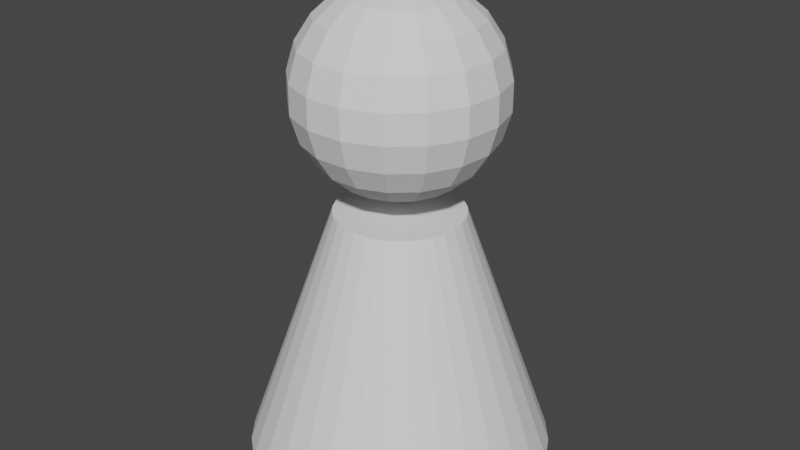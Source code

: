 # Source: Player.blend  (saved by Blender 2.82.7; exported with 4.5.12 LTS)
import bpy
from mathutils import Matrix  # noqa: F401  (used for matrix-valued properties, if any)

bpy.ops.wm.read_factory_settings(use_empty=True)
scene = bpy.context.scene
scene.name = 'Scene'

# ---- collections
col_collection = bpy.data.collections.new('Collection'); scene.collection.children.link(col_collection)

# ---- world
world_world = bpy.data.worlds.new('World'); scene.world = world_world
world_world.use_nodes = True; world_world.node_tree.nodes.clear()
_N = world_world.node_tree.nodes; _L = world_world.node_tree.links
n0 = _N.new('ShaderNodeOutputWorld'); n0.name = 'World Output'; n0.location = (300, 300)
n1 = _N.new('ShaderNodeBackground'); n1.name = 'Background'; n1.location = (10, 300)
n1.inputs[0].default_value = (0.05088, 0.05088, 0.05088, 1.0)
_L.new(n1.outputs[0], n0.inputs[0])
n0.is_active_output = True
world_world.color = (0.05088, 0.05088, 0.05088)
world_world.use_sun_shadow = False
world_world.sun_shadow_jitter_overblur = 0.0

# ---- meshes
me_cone = bpy.data.meshes.new('Cone')
me_cone.from_pydata([(0.0, 0.6, -0.5), (0.0, 0.25, 0.5), (0.1171, 0.5885, -0.5), (0.04877, 0.2452, 0.5), (0.2296, 0.5543, -0.5), (0.09567, 0.231, 0.5), (0.3333, 0.4989, -0.5), (0.1389, 0.2079, 0.5), (0.4243, 0.4243, -0.5), (0.1768, 0.1768, 0.5), (0.4989, 0.3333, -0.5), (0.2079, 0.1389, 0.5), (0.5543, 0.2296, -0.5), (0.231, 0.09567, 0.5), (0.5885, 0.1171, -0.5), (0.2452, 0.04877, 0.5), (0.6, 4.53e-08, -0.5), (0.25, 1.887e-08, 0.5), (0.5885, -0.1171, -0.5), (0.2452, -0.04877, 0.5), (0.5543, -0.2296, -0.5), (0.231, -0.09567, 0.5), (0.4989, -0.3333, -0.5), (0.2079, -0.1389, 0.5), (0.4243, -0.4243, -0.5), (0.1768, -0.1768, 0.5), (0.3333, -0.4989, -0.5), (0.1389, -0.2079, 0.5), (0.2296, -0.5543, -0.5), (0.09567, -0.231, 0.5), (0.1171, -0.5885, -0.5), (0.04877, -0.2452, 0.5), (-1.955e-07, -0.6, -0.5), (-8.146e-08, -0.25, 0.5), (-0.1171, -0.5885, -0.5), (-0.04877, -0.2452, 0.5), (-0.2296, -0.5543, -0.5), (-0.09567, -0.231, 0.5), (-0.3333, -0.4989, -0.5), (-0.1389, -0.2079, 0.5), (-0.4243, -0.4243, -0.5), (-0.1768, -0.1768, 0.5), (-0.4989, -0.3333, -0.5), (-0.2079, -0.1389, 0.5), (-0.5543, -0.2296, -0.5), (-0.231, -0.09567, 0.5), (-0.5885, -0.1171, -0.5), (-0.2452, -0.04877, 0.5), (-0.6, 5.794e-07, -0.5), (-0.25, 2.414e-07, 0.5), (-0.5885, 0.1171, -0.5), (-0.2452, 0.04877, 0.5), (-0.5543, 0.2296, -0.5), (-0.231, 0.09567, 0.5), (-0.4989, 0.3333, -0.5), (-0.2079, 0.1389, 0.5), (-0.4243, 0.4243, -0.5), (-0.1768, 0.1768, 0.5), (-0.3333, 0.4989, -0.5), (-0.1389, 0.2079, 0.5), (-0.2296, 0.5543, -0.5), (-0.09567, 0.231, 0.5), (-0.1171, 0.5885, -0.5), (-0.04877, 0.2452, 0.5)], [], [(0, 1, 3, 2), (2, 3, 5, 4), (4, 5, 7, 6), (6, 7, 9, 8), (8, 9, 11, 10), (10, 11, 13, 12), (12, 13, 15, 14), (14, 15, 17, 16), (16, 17, 19, 18), (18, 19, 21, 20), (20, 21, 23, 22), (22, 23, 25, 24), (24, 25, 27, 26), (26, 27, 29, 28), (28, 29, 31, 30), (30, 31, 33, 32), (32, 33, 35, 34), (34, 35, 37, 36), (36, 37, 39, 38), (38, 39, 41, 40), (40, 41, 43, 42), (42, 43, 45, 44), (44, 45, 47, 46), (46, 47, 49, 48), (48, 49, 51, 50), (50, 51, 53, 52), (52, 53, 55, 54), (54, 55, 57, 56), (56, 57, 59, 58), (58, 59, 61, 60), (3, 1, 63, 61, 59, 57, 55, 53, 51, 49, 47, 45, 43, 41, 39, 37, 35, 33, 31, 29, 27, 25, 23, 21, 19, 17, 15, 13, 11, 9, 7, 5), (60, 61, 63, 62), (62, 63, 1, 0), (0, 2, 4, 6, 8, 10, 12, 14, 16, 18, 20, 22, 24, 26, 28, 30, 32, 34, 36, 38, 40, 42, 44, 46, 48, 50, 52, 54, 56, 58, 60, 62)])
_uv = me_cone.uv_layers.new(name='UVMap')
_uv.uv.foreach_set('vector', [1.0, 0.5, 1.0, 1.0, 0.9688, 1.0, 0.9688, 0.5, 0.9688, 0.5, 0.9688, 1.0, 0.9375, 1.0, 0.9375, 0.5, 0.9375, 0.5, 0.9375, 1.0, 0.9062, 1.0, 0.9062, 0.5, 0.9062, 0.5, 0.9062, 1.0, 0.875, 1.0, 0.875, 0.5, 0.875, 0.5, 0.875, 1.0, 0.8438, 1.0, 0.8438, 0.5, 0.8438, 0.5, 0.8438, 1.0, 0.8125, 1.0, 0.8125, 0.5, 0.8125, 0.5, 0.8125, 1.0, 0.7812, 1.0, 0.7812, 0.5, 0.7812, 0.5, 0.7812, 1.0, 0.75, 1.0, 0.75, 0.5, 0.75, 0.5, 0.75, 1.0, 0.7188, 1.0, 0.7188, 0.5, 0.7188, 0.5, 0.7188, 1.0, 0.6875, 1.0, 0.6875, 0.5, 0.6875, 0.5, 0.6875, 1.0, 0.6562, 1.0, 0.6562, 0.5, 0.6562, 0.5, 0.6562, 1.0, 0.625, 1.0, 0.625, 0.5, 0.625, 0.5, 0.625, 1.0, 0.5938, 1.0, 0.5938, 0.5, 0.5938, 0.5, 0.5938, 1.0, 0.5625, 1.0, 0.5625, 0.5, 0.5625, 0.5, 0.5625, 1.0, 0.5312, 1.0, 0.5312, 0.5, 0.5312, 0.5, 0.5312, 1.0, 0.5, 1.0, 0.5, 0.5, 0.5, 0.5, 0.5, 1.0, 0.4688, 1.0, 0.4688, 0.5, 0.4688, 0.5, 0.4688, 1.0, 0.4375, 1.0, 0.4375, 0.5, 0.4375, 0.5, 0.4375, 1.0, 0.4062, 1.0, 0.4062, 0.5, 0.4062, 0.5, 0.4062, 1.0, 0.375, 1.0, 0.375, 0.5, 0.375, 0.5, 0.375, 1.0, 0.3438, 1.0, 0.3438, 0.5, 0.3438, 0.5, 0.3438, 1.0, 0.3125, 1.0, 0.3125, 0.5, 0.3125, 0.5, 0.3125, 1.0, 0.2812, 1.0, 0.2812, 0.5, 0.2812, 0.5, 0.2812, 1.0, 0.25, 1.0, 0.25, 0.5, 0.25, 0.5, 0.25, 1.0, 0.2188, 1.0, 0.2188, 0.5, 0.2188, 0.5, 0.2188, 1.0, 0.1875, 1.0, 0.1875, 0.5, 0.1875, 0.5, 0.1875, 1.0, 0.1562, 1.0, 0.1562, 0.5, 0.1562, 0.5, 0.1562, 1.0, 0.125, 1.0, 0.125, 0.5, 0.125, 0.5, 0.125, 1.0, 0.09375, 1.0, 0.09375, 0.5, 0.09375, 0.5, 0.09375, 1.0, 0.0625, 1.0, 0.0625, 0.5, 0.2968, 0.4854, 0.25, 0.49, 0.2032, 0.4854, 0.1582, 0.4717, 0.1167, 0.4496, 0.08029, 0.4197, 0.05045, 0.3833, 0.02827, 0.3418, 0.01461, 0.2968, 0.01, 0.25, 0.01461, 0.2032, 0.02827, 0.1582, 0.05045, 0.1167, 0.08029, 0.08029, 0.1167, 0.05045, 0.1582, 0.02827, 0.2032, 0.01461, 0.25, 0.01, 0.2968, 0.01461, 0.3418, 0.02827, 0.3833, 0.05045, 0.4197, 0.08029, 0.4496, 0.1167, 0.4717, 0.1582, 0.4854, 0.2032, 0.49, 0.25, 0.4854, 0.2968, 0.4717, 0.3418, 0.4496, 0.3833, 0.4197, 0.4197, 0.3833, 0.4496, 0.3418, 0.4717, 0.0625, 0.5, 0.0625, 1.0, 0.03125, 1.0, 0.03125, 0.5, 0.03125, 0.5, 0.03125, 1.0, 0.0, 1.0, 0.0, 0.5, 0.75, 0.49, 0.7968, 0.4854, 0.8418, 0.4717, 0.8833, 0.4496, 0.9197, 0.4197, 0.9496, 0.3833, 0.9717, 0.3418, 0.9854, 0.2968, 0.99, 0.25, 0.9854, 0.2032, 0.9717, 0.1582, 0.9496, 0.1167, 0.9197, 0.08029, 0.8833, 0.05045, 0.8418, 0.02827, 0.7968, 0.01461, 0.75, 0.01, 0.7032, 0.01461, 0.6582, 0.02827, 0.6167, 0.05045, 0.5803, 0.08029, 0.5504, 0.1167, 0.5283, 0.1582, 0.5146, 0.2032, 0.51, 0.25, 0.5146, 0.2968, 0.5283, 0.3418, 0.5504, 0.3833, 0.5803, 0.4197, 0.6167, 0.4496, 0.6582, 0.4717, 0.7032, 0.4854])
me_cone.use_remesh_fix_poles = True
me_cone.use_remesh_preserve_attributes = False
me_cone.use_mirror_vertex_groups = False
me_cone.update()
me_sphere = bpy.data.meshes.new('Sphere')
me_sphere.from_pydata([(0.0, 0.1127, 0.3838), (0.0, 0.2163, 0.3365), (0.0, 0.3639, 0.1662), (0.0, 0.3959, 0.05693), (0.0, 0.3959, -0.05693), (0.0, 0.3639, -0.1662), (0.0, 0.2163, -0.3365), (0.0, 0.1127, -0.3838), (0.04071, 0.1051, 0.3838), (0.07812, 0.2017, 0.3365), (0.1092, 0.2819, 0.2619), (0.1314, 0.3393, 0.1662), (0.143, 0.3692, 0.05693), (0.143, 0.3692, -0.05693), (0.1314, 0.3393, -0.1662), (0.1092, 0.2819, -0.2619), (0.07812, 0.2017, -0.3365), (0.04071, 0.1051, -0.3838), (0.07592, 0.08328, 0.3838), (0.1457, 0.1598, 0.3365), (0.2037, 0.2234, 0.2619), (0.2451, 0.2689, 0.1662), (0.2667, 0.2926, 0.05693), (0.2667, 0.2926, -0.05693), (0.2451, 0.2689, -0.1662), (0.2037, 0.2234, -0.2619), (0.1457, 0.1598, -0.3365), (0.07592, 0.08328, -0.3838), (-5.407e-08, 3.348e-08, 0.4), (0.1009, 0.05023, 0.3838), (0.1936, 0.09639, 0.3365), (0.2706, 0.1347, 0.2619), (0.3257, 0.1622, 0.1662), (0.3544, 0.1765, 0.05693), (0.3544, 0.1765, -0.05693), (0.3257, 0.1622, -0.1662), (0.2706, 0.1347, -0.2619), (0.1936, 0.09639, -0.3365), (0.1009, 0.05023, -0.3838), (0.1122, 0.0104, 0.3838), (0.2153, 0.01995, 0.3365), (0.301, 0.02789, 0.2619), (0.3623, 0.03357, 0.1662), (0.3942, 0.03653, 0.05693), (0.3942, 0.03653, -0.05693), (0.3623, 0.03357, -0.1662), (0.301, 0.02789, -0.2619), (0.2153, 0.01995, -0.3365), (0.1122, 0.0104, -0.3838), (0.1084, -0.03084, 0.3838), (0.208, -0.05918, 0.3365), (0.2908, -0.08273, 0.2619), (0.35, -0.09957, 0.1662), (0.3808, -0.1084, 0.05693), (0.3808, -0.1084, -0.05693), (0.35, -0.09957, -0.1662), (0.2908, -0.08273, -0.2619), (0.208, -0.05918, -0.3365), (0.1084, -0.03084, -0.3838), (0.08993, -0.06791, 0.3838), (0.1726, -0.1303, 0.3365), (0.2412, -0.1822, 0.2619), (0.2904, -0.2193, 0.1662), (0.316, -0.2386, 0.05693), (0.316, -0.2386, -0.05693), (0.2904, -0.2193, -0.1662), (0.2412, -0.1822, -0.2619), (0.1726, -0.1303, -0.3365), (0.08993, -0.06791, -0.3838), (0.05933, -0.09581, 0.3838), (0.1138, -0.1839, 0.3365), (0.1591, -0.257, 0.2619), (0.1915, -0.3094, 0.1662), (0.2084, -0.3366, 0.05693), (0.2084, -0.3366, -0.05693), (0.1915, -0.3094, -0.1662), (0.1591, -0.257, -0.2619), (0.1138, -0.1839, -0.3365), (0.05933, -0.09581, -0.3838), (0.02071, -0.1108, 0.3838), (0.03974, -0.2126, 0.3365), (0.05555, -0.2972, 0.2619), (0.06686, -0.3577, 0.1662), (0.07275, -0.3892, 0.05693), (0.07275, -0.3892, -0.05693), (0.06686, -0.3577, -0.1662), (0.05555, -0.2972, -0.2619), (0.03974, -0.2126, -0.3365), (0.02071, -0.1108, -0.3838), (-0.02071, -0.1108, 0.3838), (-0.03974, -0.2126, 0.3365), (-0.05555, -0.2972, 0.2619), (-0.06686, -0.3577, 0.1662), (-0.07275, -0.3892, 0.05693), (-0.07275, -0.3892, -0.05693), (-0.06686, -0.3577, -0.1662), (-0.05555, -0.2972, -0.2619), (-0.03974, -0.2126, -0.3365), (-0.02071, -0.1108, -0.3838), (-0.05933, -0.09581, 0.3838), (-0.1138, -0.1839, 0.3365), (-0.1591, -0.257, 0.2619), (-0.1915, -0.3094, 0.1662), (-0.2084, -0.3366, 0.05693), (-0.2084, -0.3366, -0.05693), (-0.1915, -0.3094, -0.1662), (-0.1591, -0.257, -0.2619), (-0.1138, -0.1839, -0.3365), (-0.05933, -0.09581, -0.3838), (-0.08993, -0.06791, 0.3838), (-0.1726, -0.1303, 0.3365), (-0.2412, -0.1822, 0.2619), (-0.2904, -0.2193, 0.1662), (-0.316, -0.2386, 0.05693), (-0.316, -0.2386, -0.05693), (-0.2904, -0.2193, -0.1662), (-0.2412, -0.1822, -0.2619), (-0.1726, -0.1303, -0.3365), (-0.08993, -0.06791, -0.3838), (0.0, 6.04e-08, -0.4), (-0.1084, -0.03084, 0.3838), (-0.208, -0.05918, 0.3365), (-0.2908, -0.08273, 0.2619), (-0.35, -0.09957, 0.1662), (-0.3808, -0.1084, 0.05693), (-0.3808, -0.1084, -0.05693), (-0.35, -0.09957, -0.1662), (-0.2908, -0.08273, -0.2619), (-0.208, -0.05918, -0.3365), (-0.1084, -0.03084, -0.3838), (-0.1122, 0.0104, 0.3838), (-0.2153, 0.01995, 0.3365), (-0.301, 0.02789, 0.2619), (-0.3623, 0.03357, 0.1662), (-0.3942, 0.03653, 0.05693), (-0.3942, 0.03653, -0.05693), (-0.3623, 0.03357, -0.1662), (-0.301, 0.02789, -0.2619), (-0.2153, 0.01995, -0.3365), (-0.1122, 0.0104, -0.3838), (-0.1009, 0.05023, 0.3838), (-0.1936, 0.09639, 0.3365), (-0.2706, 0.1347, 0.2619), (-0.3257, 0.1622, 0.1662), (-0.3544, 0.1765, 0.05693), (-0.3544, 0.1765, -0.05693), (-0.3257, 0.1622, -0.1662), (-0.2706, 0.1347, -0.2619), (-0.1936, 0.09639, -0.3365), (-0.1009, 0.05023, -0.3838), (-0.07592, 0.08328, 0.3838), (-0.1457, 0.1598, 0.3365), (-0.2037, 0.2234, 0.2619), (-0.2451, 0.2689, 0.1662), (-0.2667, 0.2926, 0.05693), (-0.2667, 0.2926, -0.05693), (-0.2451, 0.2689, -0.1662), (-0.2037, 0.2234, -0.2619), (-0.1457, 0.1598, -0.3365), (-0.07592, 0.08328, -0.3838), (-0.04071, 0.1051, 0.3838), (-0.07812, 0.2017, 0.3365), (-0.1092, 0.2819, 0.2619), (-0.1314, 0.3393, 0.1662), (-0.143, 0.3692, 0.05693), (-0.143, 0.3692, -0.05693), (-0.1314, 0.3393, -0.1662), (-0.1092, 0.2819, -0.2619), (-0.07812, 0.2017, -0.3365), (-0.04071, 0.1051, -0.3838), (-2.182e-08, 0.3023, 0.2619), (-2.182e-08, 0.3023, -0.2619)], [], [(2, 170, 10, 11), (119, 7, 17), (0, 28, 8), (171, 5, 14, 15), (3, 2, 11, 12), (1, 0, 8, 9), (6, 171, 15, 16), (4, 3, 12, 13), (170, 1, 9, 10), (7, 6, 16, 17), (5, 4, 13, 14), (10, 9, 19, 20), (17, 16, 26, 27), (14, 13, 23, 24), (11, 10, 20, 21), (119, 17, 27), (8, 28, 18), (15, 14, 24, 25), (12, 11, 21, 22), (9, 8, 18, 19), (16, 15, 25, 26), (13, 12, 22, 23), (21, 20, 31, 32), (119, 27, 38), (18, 28, 29), (25, 24, 35, 36), (22, 21, 32, 33), (19, 18, 29, 30), (26, 25, 36, 37), (23, 22, 33, 34), (20, 19, 30, 31), (27, 26, 37, 38), (24, 23, 34, 35), (36, 35, 45, 46), (33, 32, 42, 43), (30, 29, 39, 40), (37, 36, 46, 47), (34, 33, 43, 44), (31, 30, 40, 41), (38, 37, 47, 48), (35, 34, 44, 45), (32, 31, 41, 42), (119, 38, 48), (29, 28, 39), (40, 39, 49, 50), (47, 46, 56, 57), (44, 43, 53, 54), (41, 40, 50, 51), (48, 47, 57, 58), (45, 44, 54, 55), (42, 41, 51, 52), (119, 48, 58), (39, 28, 49), (46, 45, 55, 56), (43, 42, 52, 53), (51, 50, 60, 61), (58, 57, 67, 68), (55, 54, 64, 65), (52, 51, 61, 62), (119, 58, 68), (49, 28, 59), (56, 55, 65, 66), (53, 52, 62, 63), (50, 49, 59, 60), (57, 56, 66, 67), (54, 53, 63, 64), (65, 64, 74, 75), (62, 61, 71, 72), (119, 68, 78), (59, 28, 69), (66, 65, 75, 76), (63, 62, 72, 73), (60, 59, 69, 70), (67, 66, 76, 77), (64, 63, 73, 74), (61, 60, 70, 71), (68, 67, 77, 78), (69, 28, 79), (76, 75, 85, 86), (73, 72, 82, 83), (70, 69, 79, 80), (77, 76, 86, 87), (74, 73, 83, 84), (71, 70, 80, 81), (78, 77, 87, 88), (75, 74, 84, 85), (72, 71, 81, 82), (119, 78, 88), (80, 79, 89, 90), (87, 86, 96, 97), (84, 83, 93, 94), (81, 80, 90, 91), (88, 87, 97, 98), (85, 84, 94, 95), (82, 81, 91, 92), (119, 88, 98), (79, 28, 89), (86, 85, 95, 96), (83, 82, 92, 93), (94, 93, 103, 104), (91, 90, 100, 101), (98, 97, 107, 108), (95, 94, 104, 105), (92, 91, 101, 102), (119, 98, 108), (89, 28, 99), (96, 95, 105, 106), (93, 92, 102, 103), (90, 89, 99, 100), (97, 96, 106, 107), (105, 104, 114, 115), (102, 101, 111, 112), (119, 108, 118), (99, 28, 109), (106, 105, 115, 116), (103, 102, 112, 113), (100, 99, 109, 110), (107, 106, 116, 117), (104, 103, 113, 114), (101, 100, 110, 111), (108, 107, 117, 118), (119, 118, 129), (109, 28, 120), (116, 115, 126, 127), (113, 112, 123, 124), (110, 109, 120, 121), (117, 116, 127, 128), (114, 113, 124, 125), (111, 110, 121, 122), (118, 117, 128, 129), (115, 114, 125, 126), (112, 111, 122, 123), (124, 123, 133, 134), (121, 120, 130, 131), (128, 127, 137, 138), (125, 124, 134, 135), (122, 121, 131, 132), (129, 128, 138, 139), (126, 125, 135, 136), (123, 122, 132, 133), (119, 129, 139), (120, 28, 130), (127, 126, 136, 137), (135, 134, 144, 145), (132, 131, 141, 142), (139, 138, 148, 149), (136, 135, 145, 146), (133, 132, 142, 143), (119, 139, 149), (130, 28, 140), (137, 136, 146, 147), (134, 133, 143, 144), (131, 130, 140, 141), (138, 137, 147, 148), (149, 148, 158, 159), (146, 145, 155, 156), (143, 142, 152, 153), (119, 149, 159), (140, 28, 150), (147, 146, 156, 157), (144, 143, 153, 154), (141, 140, 150, 151), (148, 147, 157, 158), (145, 144, 154, 155), (142, 141, 151, 152), (153, 152, 162, 163), (119, 159, 169), (150, 28, 160), (157, 156, 166, 167), (154, 153, 163, 164), (151, 150, 160, 161), (158, 157, 167, 168), (155, 154, 164, 165), (152, 151, 161, 162), (159, 158, 168, 169), (156, 155, 165, 166), (164, 163, 2, 3), (161, 160, 0, 1), (168, 167, 171, 6), (165, 164, 3, 4), (162, 161, 1, 170), (169, 168, 6, 7), (166, 165, 4, 5), (163, 162, 170, 2), (119, 169, 7), (160, 28, 0), (167, 166, 5, 171)])
_uv = me_sphere.uv_layers.new(name='UVMap')
_uv.uv.foreach_set('vector', [0.7059, 0.6364, 0.7059, 0.7273, 0.6471, 0.7273, 0.6471, 0.6364, 0.6765, 0.0, 0.7059, 0.09091, 0.6471, 0.09091, 0.7059, 0.9091, 0.6765, 1.0, 0.6471, 0.9091, 0.7059, 0.2727, 0.7059, 0.3636, 0.6471, 0.3636, 0.6471, 0.2727, 0.7059, 0.5455, 0.7059, 0.6364, 0.6471, 0.6364, 0.6471, 0.5455, 0.7059, 0.8182, 0.7059, 0.9091, 0.6471, 0.9091, 0.6471, 0.8182, 0.7059, 0.1818, 0.7059, 0.2727, 0.6471, 0.2727, 0.6471, 0.1818, 0.7059, 0.4545, 0.7059, 0.5455, 0.6471, 0.5455, 0.6471, 0.4545, 0.7059, 0.7273, 0.7059, 0.8182, 0.6471, 0.8182, 0.6471, 0.7273, 0.7059, 0.09091, 0.7059, 0.1818, 0.6471, 0.1818, 0.6471, 0.09091, 0.7059, 0.3636, 0.7059, 0.4545, 0.6471, 0.4545, 0.6471, 0.3636, 0.6471, 0.7273, 0.6471, 0.8182, 0.5882, 0.8182, 0.5882, 0.7273, 0.6471, 0.09091, 0.6471, 0.1818, 0.5882, 0.1818, 0.5882, 0.09091, 0.6471, 0.3636, 0.6471, 0.4545, 0.5882, 0.4545, 0.5882, 0.3636, 0.6471, 0.6364, 0.6471, 0.7273, 0.5882, 0.7273, 0.5882, 0.6364, 0.6176, 0.0, 0.6471, 0.09091, 0.5882, 0.09091, 0.6471, 0.9091, 0.6176, 1.0, 0.5882, 0.9091, 0.6471, 0.2727, 0.6471, 0.3636, 0.5882, 0.3636, 0.5882, 0.2727, 0.6471, 0.5455, 0.6471, 0.6364, 0.5882, 0.6364, 0.5882, 0.5455, 0.6471, 0.8182, 0.6471, 0.9091, 0.5882, 0.9091, 0.5882, 0.8182, 0.6471, 0.1818, 0.6471, 0.2727, 0.5882, 0.2727, 0.5882, 0.1818, 0.6471, 0.4545, 0.6471, 0.5455, 0.5882, 0.5455, 0.5882, 0.4545, 0.5882, 0.6364, 0.5882, 0.7273, 0.5294, 0.7273, 0.5294, 0.6364, 0.5588, 0.0, 0.5882, 0.09091, 0.5294, 0.09091, 0.5882, 0.9091, 0.5588, 1.0, 0.5294, 0.9091, 0.5882, 0.2727, 0.5882, 0.3636, 0.5294, 0.3636, 0.5294, 0.2727, 0.5882, 0.5455, 0.5882, 0.6364, 0.5294, 0.6364, 0.5294, 0.5455, 0.5882, 0.8182, 0.5882, 0.9091, 0.5294, 0.9091, 0.5294, 0.8182, 0.5882, 0.1818, 0.5882, 0.2727, 0.5294, 0.2727, 0.5294, 0.1818, 0.5882, 0.4545, 0.5882, 0.5455, 0.5294, 0.5455, 0.5294, 0.4545, 0.5882, 0.7273, 0.5882, 0.8182, 0.5294, 0.8182, 0.5294, 0.7273, 0.5882, 0.09091, 0.5882, 0.1818, 0.5294, 0.1818, 0.5294, 0.09091, 0.5882, 0.3636, 0.5882, 0.4545, 0.5294, 0.4545, 0.5294, 0.3636, 0.5294, 0.2727, 0.5294, 0.3636, 0.4706, 0.3636, 0.4706, 0.2727, 0.5294, 0.5455, 0.5294, 0.6364, 0.4706, 0.6364, 0.4706, 0.5455, 0.5294, 0.8182, 0.5294, 0.9091, 0.4706, 0.9091, 0.4706, 0.8182, 0.5294, 0.1818, 0.5294, 0.2727, 0.4706, 0.2727, 0.4706, 0.1818, 0.5294, 0.4545, 0.5294, 0.5455, 0.4706, 0.5455, 0.4706, 0.4545, 0.5294, 0.7273, 0.5294, 0.8182, 0.4706, 0.8182, 0.4706, 0.7273, 0.5294, 0.09091, 0.5294, 0.1818, 0.4706, 0.1818, 0.4706, 0.09091, 0.5294, 0.3636, 0.5294, 0.4545, 0.4706, 0.4545, 0.4706, 0.3636, 0.5294, 0.6364, 0.5294, 0.7273, 0.4706, 0.7273, 0.4706, 0.6364, 0.5, 0.0, 0.5294, 0.09091, 0.4706, 0.09091, 0.5294, 0.9091, 0.5, 1.0, 0.4706, 0.9091, 0.4706, 0.8182, 0.4706, 0.9091, 0.4118, 0.9091, 0.4118, 0.8182, 0.4706, 0.1818, 0.4706, 0.2727, 0.4118, 0.2727, 0.4118, 0.1818, 0.4706, 0.4545, 0.4706, 0.5455, 0.4118, 0.5455, 0.4118, 0.4545, 0.4706, 0.7273, 0.4706, 0.8182, 0.4118, 0.8182, 0.4118, 0.7273, 0.4706, 0.09091, 0.4706, 0.1818, 0.4118, 0.1818, 0.4118, 0.09091, 0.4706, 0.3636, 0.4706, 0.4545, 0.4118, 0.4545, 0.4118, 0.3636, 0.4706, 0.6364, 0.4706, 0.7273, 0.4118, 0.7273, 0.4118, 0.6364, 0.4412, 0.0, 0.4706, 0.09091, 0.4118, 0.09091, 0.4706, 0.9091, 0.4412, 1.0, 0.4118, 0.9091, 0.4706, 0.2727, 0.4706, 0.3636, 0.4118, 0.3636, 0.4118, 0.2727, 0.4706, 0.5455, 0.4706, 0.6364, 0.4118, 0.6364, 0.4118, 0.5455, 0.4118, 0.7273, 0.4118, 0.8182, 0.3529, 0.8182, 0.3529, 0.7273, 0.4118, 0.09091, 0.4118, 0.1818, 0.3529, 0.1818, 0.3529, 0.09091, 0.4118, 0.3636, 0.4118, 0.4545, 0.3529, 0.4545, 0.3529, 0.3636, 0.4118, 0.6364, 0.4118, 0.7273, 0.3529, 0.7273, 0.3529, 0.6364, 0.3824, 0.0, 0.4118, 0.09091, 0.3529, 0.09091, 0.4118, 0.9091, 0.3824, 1.0, 0.3529, 0.9091, 0.4118, 0.2727, 0.4118, 0.3636, 0.3529, 0.3636, 0.3529, 0.2727, 0.4118, 0.5455, 0.4118, 0.6364, 0.3529, 0.6364, 0.3529, 0.5455, 0.4118, 0.8182, 0.4118, 0.9091, 0.3529, 0.9091, 0.3529, 0.8182, 0.4118, 0.1818, 0.4118, 0.2727, 0.3529, 0.2727, 0.3529, 0.1818, 0.4118, 0.4545, 0.4118, 0.5455, 0.3529, 0.5455, 0.3529, 0.4545, 0.3529, 0.3636, 0.3529, 0.4545, 0.2941, 0.4545, 0.2941, 0.3636, 0.3529, 0.6364, 0.3529, 0.7273, 0.2941, 0.7273, 0.2941, 0.6364, 0.3235, 0.0, 0.3529, 0.09091, 0.2941, 0.09091, 0.3529, 0.9091, 0.3235, 1.0, 0.2941, 0.9091, 0.3529, 0.2727, 0.3529, 0.3636, 0.2941, 0.3636, 0.2941, 0.2727, 0.3529, 0.5455, 0.3529, 0.6364, 0.2941, 0.6364, 0.2941, 0.5455, 0.3529, 0.8182, 0.3529, 0.9091, 0.2941, 0.9091, 0.2941, 0.8182, 0.3529, 0.1818, 0.3529, 0.2727, 0.2941, 0.2727, 0.2941, 0.1818, 0.3529, 0.4545, 0.3529, 0.5455, 0.2941, 0.5455, 0.2941, 0.4545, 0.3529, 0.7273, 0.3529, 0.8182, 0.2941, 0.8182, 0.2941, 0.7273, 0.3529, 0.09091, 0.3529, 0.1818, 0.2941, 0.1818, 0.2941, 0.09091, 0.2941, 0.9091, 0.2647, 1.0, 0.2353, 0.9091, 0.2941, 0.2727, 0.2941, 0.3636, 0.2353, 0.3636, 0.2353, 0.2727, 0.2941, 0.5455, 0.2941, 0.6364, 0.2353, 0.6364, 0.2353, 0.5455, 0.2941, 0.8182, 0.2941, 0.9091, 0.2353, 0.9091, 0.2353, 0.8182, 0.2941, 0.1818, 0.2941, 0.2727, 0.2353, 0.2727, 0.2353, 0.1818, 0.2941, 0.4545, 0.2941, 0.5455, 0.2353, 0.5455, 0.2353, 0.4545, 0.2941, 0.7273, 0.2941, 0.8182, 0.2353, 0.8182, 0.2353, 0.7273, 0.2941, 0.09091, 0.2941, 0.1818, 0.2353, 0.1818, 0.2353, 0.09091, 0.2941, 0.3636, 0.2941, 0.4545, 0.2353, 0.4545, 0.2353, 0.3636, 0.2941, 0.6364, 0.2941, 0.7273, 0.2353, 0.7273, 0.2353, 0.6364, 0.2647, 0.0, 0.2941, 0.09091, 0.2353, 0.09091, 0.2353, 0.8182, 0.2353, 0.9091, 0.1765, 0.9091, 0.1765, 0.8182, 0.2353, 0.1818, 0.2353, 0.2727, 0.1765, 0.2727, 0.1765, 0.1818, 0.2353, 0.4545, 0.2353, 0.5455, 0.1765, 0.5455, 0.1765, 0.4545, 0.2353, 0.7273, 0.2353, 0.8182, 0.1765, 0.8182, 0.1765, 0.7273, 0.2353, 0.09091, 0.2353, 0.1818, 0.1765, 0.1818, 0.1765, 0.09091, 0.2353, 0.3636, 0.2353, 0.4545, 0.1765, 0.4545, 0.1765, 0.3636, 0.2353, 0.6364, 0.2353, 0.7273, 0.1765, 0.7273, 0.1765, 0.6364, 0.2059, 0.0, 0.2353, 0.09091, 0.1765, 0.09091, 0.2353, 0.9091, 0.2059, 1.0, 0.1765, 0.9091, 0.2353, 0.2727, 0.2353, 0.3636, 0.1765, 0.3636, 0.1765, 0.2727, 0.2353, 0.5455, 0.2353, 0.6364, 0.1765, 0.6364, 0.1765, 0.5455, 0.1765, 0.4545, 0.1765, 0.5455, 0.1176, 0.5455, 0.1176, 0.4545, 0.1765, 0.7273, 0.1765, 0.8182, 0.1176, 0.8182, 0.1176, 0.7273, 0.1765, 0.09091, 0.1765, 0.1818, 0.1176, 0.1818, 0.1176, 0.09091, 0.1765, 0.3636, 0.1765, 0.4545, 0.1176, 0.4545, 0.1176, 0.3636, 0.1765, 0.6364, 0.1765, 0.7273, 0.1176, 0.7273, 0.1176, 0.6364, 0.1471, 0.0, 0.1765, 0.09091, 0.1176, 0.09091, 0.1765, 0.9091, 0.1471, 1.0, 0.1176, 0.9091, 0.1765, 0.2727, 0.1765, 0.3636, 0.1176, 0.3636, 0.1176, 0.2727, 0.1765, 0.5455, 0.1765, 0.6364, 0.1176, 0.6364, 0.1176, 0.5455, 0.1765, 0.8182, 0.1765, 0.9091, 0.1176, 0.9091, 0.1176, 0.8182, 0.1765, 0.1818, 0.1765, 0.2727, 0.1176, 0.2727, 0.1176, 0.1818, 0.1176, 0.3636, 0.1176, 0.4545, 0.05882, 0.4545, 0.05882, 0.3636, 0.1176, 0.6364, 0.1176, 0.7273, 0.05882, 0.7273, 0.05882, 0.6364, 0.08824, 0.0, 0.1176, 0.09091, 0.05882, 0.09091, 0.1176, 0.9091, 0.08824, 1.0, 0.05882, 0.9091, 0.1176, 0.2727, 0.1176, 0.3636, 0.05882, 0.3636, 0.05882, 0.2727, 0.1176, 0.5455, 0.1176, 0.6364, 0.05882, 0.6364, 0.05882, 0.5455, 0.1176, 0.8182, 0.1176, 0.9091, 0.05882, 0.9091, 0.05882, 0.8182, 0.1176, 0.1818, 0.1176, 0.2727, 0.05882, 0.2727, 0.05882, 0.1818, 0.1176, 0.4545, 0.1176, 0.5455, 0.05882, 0.5455, 0.05882, 0.4545, 0.1176, 0.7273, 0.1176, 0.8182, 0.05882, 0.8182, 0.05882, 0.7273, 0.1176, 0.09091, 0.1176, 0.1818, 0.05882, 0.1818, 0.05882, 0.09091, 0.02941, 0.0, 0.05882, 0.09091, 2.98e-08, 0.09091, 0.05882, 0.9091, 0.02941, 1.0, 0.0, 0.9091, 0.05882, 0.2727, 0.05882, 0.3636, 2.98e-08, 0.3636, 5.96e-08, 0.2727, 0.05882, 0.5455, 0.05882, 0.6364, 5.96e-08, 0.6364, 5.96e-08, 0.5455, 0.05882, 0.8182, 0.05882, 0.9091, 0.0, 0.9091, 5.96e-08, 0.8182, 0.05882, 0.1818, 0.05882, 0.2727, 5.96e-08, 0.2727, 2.98e-08, 0.1818, 0.05882, 0.4545, 0.05882, 0.5455, 5.96e-08, 0.5455, 5.96e-08, 0.4545, 0.05882, 0.7273, 0.05882, 0.8182, 5.96e-08, 0.8182, 5.96e-08, 0.7273, 0.05882, 0.09091, 0.05882, 0.1818, 2.98e-08, 0.1818, 2.98e-08, 0.09091, 0.05882, 0.3636, 0.05882, 0.4545, 5.96e-08, 0.4545, 2.98e-08, 0.3636, 0.05882, 0.6364, 0.05882, 0.7273, 5.96e-08, 0.7273, 5.96e-08, 0.6364, 1.0, 0.5455, 1.0, 0.6364, 0.9412, 0.6364, 0.9412, 0.5455, 1.0, 0.8182, 1.0, 0.9091, 0.9412, 0.9091, 0.9412, 0.8182, 1.0, 0.1818, 1.0, 0.2727, 0.9412, 0.2727, 0.9412, 0.1818, 1.0, 0.4545, 1.0, 0.5455, 0.9412, 0.5455, 0.9412, 0.4545, 1.0, 0.7273, 1.0, 0.8182, 0.9412, 0.8182, 0.9412, 0.7273, 1.0, 0.09091, 1.0, 0.1818, 0.9412, 0.1818, 0.9412, 0.09091, 1.0, 0.3636, 1.0, 0.4545, 0.9412, 0.4545, 0.9412, 0.3636, 1.0, 0.6364, 1.0, 0.7273, 0.9412, 0.7273, 0.9412, 0.6364, 0.9706, 0.0, 1.0, 0.09091, 0.9412, 0.09091, 1.0, 0.9091, 0.9706, 1.0, 0.9412, 0.9091, 1.0, 0.2727, 1.0, 0.3636, 0.9412, 0.3636, 0.9412, 0.2727, 0.9412, 0.4545, 0.9412, 0.5455, 0.8824, 0.5455, 0.8824, 0.4545, 0.9412, 0.7273, 0.9412, 0.8182, 0.8824, 0.8182, 0.8824, 0.7273, 0.9412, 0.09091, 0.9412, 0.1818, 0.8824, 0.1818, 0.8824, 0.09091, 0.9412, 0.3636, 0.9412, 0.4545, 0.8824, 0.4545, 0.8824, 0.3636, 0.9412, 0.6364, 0.9412, 0.7273, 0.8824, 0.7273, 0.8824, 0.6364, 0.9118, 0.0, 0.9412, 0.09091, 0.8824, 0.09091, 0.9412, 0.9091, 0.9118, 1.0, 0.8824, 0.9091, 0.9412, 0.2727, 0.9412, 0.3636, 0.8824, 0.3636, 0.8824, 0.2727, 0.9412, 0.5455, 0.9412, 0.6364, 0.8824, 0.6364, 0.8824, 0.5455, 0.9412, 0.8182, 0.9412, 0.9091, 0.8824, 0.9091, 0.8824, 0.8182, 0.9412, 0.1818, 0.9412, 0.2727, 0.8824, 0.2727, 0.8824, 0.1818, 0.8824, 0.09091, 0.8824, 0.1818, 0.8235, 0.1818, 0.8235, 0.09091, 0.8824, 0.3636, 0.8824, 0.4545, 0.8235, 0.4545, 0.8235, 0.3636, 0.8824, 0.6364, 0.8824, 0.7273, 0.8235, 0.7273, 0.8235, 0.6364, 0.8529, 0.0, 0.8824, 0.09091, 0.8235, 0.09091, 0.8824, 0.9091, 0.8529, 1.0, 0.8235, 0.9091, 0.8824, 0.2727, 0.8824, 0.3636, 0.8235, 0.3636, 0.8235, 0.2727, 0.8824, 0.5455, 0.8824, 0.6364, 0.8235, 0.6364, 0.8235, 0.5455, 0.8824, 0.8182, 0.8824, 0.9091, 0.8235, 0.9091, 0.8235, 0.8182, 0.8824, 0.1818, 0.8824, 0.2727, 0.8235, 0.2727, 0.8235, 0.1818, 0.8824, 0.4545, 0.8824, 0.5455, 0.8235, 0.5455, 0.8235, 0.4545, 0.8824, 0.7273, 0.8824, 0.8182, 0.8235, 0.8182, 0.8235, 0.7273, 0.8235, 0.6364, 0.8235, 0.7273, 0.7647, 0.7273, 0.7647, 0.6364, 0.7941, 0.0, 0.8235, 0.09091, 0.7647, 0.09091, 0.8235, 0.9091, 0.7941, 1.0, 0.7647, 0.9091, 0.8235, 0.2727, 0.8235, 0.3636, 0.7647, 0.3636, 0.7647, 0.2727, 0.8235, 0.5455, 0.8235, 0.6364, 0.7647, 0.6364, 0.7647, 0.5455, 0.8235, 0.8182, 0.8235, 0.9091, 0.7647, 0.9091, 0.7647, 0.8182, 0.8235, 0.1818, 0.8235, 0.2727, 0.7647, 0.2727, 0.7647, 0.1818, 0.8235, 0.4545, 0.8235, 0.5455, 0.7647, 0.5455, 0.7647, 0.4545, 0.8235, 0.7273, 0.8235, 0.8182, 0.7647, 0.8182, 0.7647, 0.7273, 0.8235, 0.09091, 0.8235, 0.1818, 0.7647, 0.1818, 0.7647, 0.09091, 0.8235, 0.3636, 0.8235, 0.4545, 0.7647, 0.4545, 0.7647, 0.3636, 0.7647, 0.5455, 0.7647, 0.6364, 0.7059, 0.6364, 0.7059, 0.5455, 0.7647, 0.8182, 0.7647, 0.9091, 0.7059, 0.9091, 0.7059, 0.8182, 0.7647, 0.1818, 0.7647, 0.2727, 0.7059, 0.2727, 0.7059, 0.1818, 0.7647, 0.4545, 0.7647, 0.5455, 0.7059, 0.5455, 0.7059, 0.4545, 0.7647, 0.7273, 0.7647, 0.8182, 0.7059, 0.8182, 0.7059, 0.7273, 0.7647, 0.09091, 0.7647, 0.1818, 0.7059, 0.1818, 0.7059, 0.09091, 0.7647, 0.3636, 0.7647, 0.4545, 0.7059, 0.4545, 0.7059, 0.3636, 0.7647, 0.6364, 0.7647, 0.7273, 0.7059, 0.7273, 0.7059, 0.6364, 0.7353, 0.0, 0.7647, 0.09091, 0.7059, 0.09091, 0.7647, 0.9091, 0.7353, 1.0, 0.7059, 0.9091, 0.7647, 0.2727, 0.7647, 0.3636, 0.7059, 0.3636, 0.7059, 0.2727])
me_sphere.use_remesh_fix_poles = True
me_sphere.use_remesh_preserve_attributes = False
me_sphere.use_mirror_vertex_groups = False
me_sphere.update()

# ---- objects
ob_cone = bpy.data.objects.new('Cone', me_cone)
ob_sphere = bpy.data.objects.new('Sphere', me_sphere)

# ---- transforms, parenting, visibility, modifiers, constraints
ob_cone.location = (0.0, 0.0, 0.0)
ob_cone.lineart.crease_threshold = 0.0
ob_sphere.location = (0.0, 0.0, 0.9704)
ob_sphere.lineart.crease_threshold = 0.0

# ---- collection membership
col_collection.objects.link(ob_cone)
col_collection.objects.link(ob_sphere)

# ---- scene / render settings (as saved in the file)
scene.frame_start = 1; scene.frame_end = 250; scene.frame_set(1)
scene.render.engine = 'BLENDER_EEVEE_NEXT'
scene.cycles.use_denoising = False
scene.cycles.samples = 128
scene.cycles.sampling_pattern = 'TABULATED_SOBOL'
scene.cycles.use_adaptive_sampling = False
scene.cycles.use_light_tree = False
scene.view_settings.view_transform = 'Filmic'
bpy.context.view_layer.update()

# ---- added for rendering (the .blend has no active camera and no usable light): camera, sun
cam_auto = bpy.data.cameras.new('AutoCamera')
cam_auto.lens = 50.0
cam_auto.sensor_width = 36.0
cam_auto.clip_end = 1000.0
ob_auto_camera = bpy.data.objects.new('AutoCamera', cam_auto)
scene.collection.objects.link(ob_auto_camera)
ob_auto_camera.location = (2.33673, -2.80408, 2.30461)
ob_auto_camera.rotation_euler = (1.09748, -7.21219e-08, 0.694738)
scene.camera = ob_auto_camera
light_auto_sun = bpy.data.lights.new('AutoSun', 'SUN')
light_auto_sun.energy = 3.0
light_auto_sun.angle = 0.0523599
ob_auto_sun = bpy.data.objects.new('AutoSun', light_auto_sun)
scene.collection.objects.link(ob_auto_sun)
ob_auto_sun.rotation_euler = (0.872665, 0.174533, 0.523599)
bpy.context.view_layer.update()
